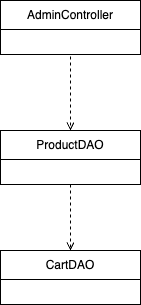

The diagram above was exported from draw.io. Its source (the exported page's mxGraphModel, read from the mxfile embedded in the PNG):
<mxGraphModel dx="827" dy="971" grid="1" gridSize="10" guides="1" tooltips="1" connect="1" arrows="1" fold="1" page="1" pageScale="1" pageWidth="850" pageHeight="1100" math="0" shadow="0">
  <root>
    <mxCell id="0" />
    <mxCell id="1" parent="0" />
    <mxCell id="6wpSpjFva26ED7BOlQvb-4" style="edgeStyle=orthogonalEdgeStyle;rounded=0;orthogonalLoop=1;jettySize=auto;html=1;entryX=0.5;entryY=0;entryDx=0;entryDy=0;dashed=1;endArrow=open;endFill=0;" parent="1" target="6wpSpjFva26ED7BOlQvb-5" edge="1">
      <mxGeometry relative="1" as="geometry">
        <mxPoint x="550" y="480" as="targetPoint" />
        <Array as="points">
          <mxPoint x="470" y="404" />
        </Array>
        <mxPoint x="480" y="404" as="sourcePoint" />
      </mxGeometry>
    </mxCell>
    <mxCell id="6wpSpjFva26ED7BOlQvb-1" value="&lt;span style=&quot;font-weight: normal;&quot;&gt;AdminController&lt;/span&gt;" style="swimlane;fontStyle=1;align=center;verticalAlign=middle;childLayout=stackLayout;horizontal=1;startSize=29;horizontalStack=0;resizeParent=1;resizeParentMax=0;resizeLast=0;collapsible=0;marginBottom=0;html=1;whiteSpace=wrap;" parent="1" vertex="1">
      <mxGeometry x="400" y="350" width="140" height="54" as="geometry" />
    </mxCell>
    <mxCell id="6wpSpjFva26ED7BOlQvb-5" value="&lt;span style=&quot;font-weight: 400;&quot;&gt;ProductDAO&lt;/span&gt;" style="swimlane;fontStyle=1;align=center;verticalAlign=middle;childLayout=stackLayout;horizontal=1;startSize=29;horizontalStack=0;resizeParent=1;resizeParentMax=0;resizeLast=0;collapsible=0;marginBottom=0;html=1;whiteSpace=wrap;" parent="1" vertex="1">
      <mxGeometry x="400" y="480" width="140" height="54" as="geometry" />
    </mxCell>
    <mxCell id="6wpSpjFva26ED7BOlQvb-6" value="&lt;span style=&quot;font-weight: normal;&quot;&gt;CartDAO&lt;/span&gt;" style="swimlane;fontStyle=1;align=center;verticalAlign=middle;childLayout=stackLayout;horizontal=1;startSize=29;horizontalStack=0;resizeParent=1;resizeParentMax=0;resizeLast=0;collapsible=0;marginBottom=0;html=1;whiteSpace=wrap;" parent="1" vertex="1">
      <mxGeometry x="400" y="600" width="140" height="54" as="geometry" />
    </mxCell>
    <mxCell id="mfA7BFumORZUVEk0uCeb-2" value="" style="endArrow=open;html=1;rounded=0;entryX=0.5;entryY=0;entryDx=0;entryDy=0;exitX=0.5;exitY=1;exitDx=0;exitDy=0;dashed=1;endFill=0;" parent="1" source="6wpSpjFva26ED7BOlQvb-5" target="6wpSpjFva26ED7BOlQvb-6" edge="1">
      <mxGeometry width="50" height="50" relative="1" as="geometry">
        <mxPoint x="500" y="580" as="sourcePoint" />
        <mxPoint x="550" y="530" as="targetPoint" />
      </mxGeometry>
    </mxCell>
  </root>
</mxGraphModel>